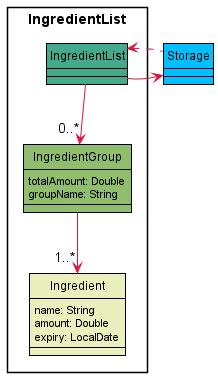

The diagram above was rendered by PlantUML. Its source (embedded in the PNG):
@startuml
!include style.puml
hide circle
skinparam classAttributeIconSize 0
skinparam arrowColor #Crimson

skinparam class {
    BorderThickness 1
    BorderColor #Black
}

Package "IngredientList"<<RECTANGLE>>{
    class IngredientList INGREDIENTLIST_COLOUR
    class IngredientGroup INGREDIENTGROUP_COLOUR
    class Ingredient INGREDIENT_COLOUR
 }

class Storage STORAGE_COLOUR


IngredientList --> "0..*" IngredientGroup
IngredientGroup : totalAmount: Double
IngredientGroup : groupName: String

IngredientGroup --> "1..*" Ingredient
Ingredient : name: String
Ingredient : amount: Double
Ingredient : expiry: LocalDate

IngredientList -r--> Storage
Storage -l..>IngredientList

@enduml